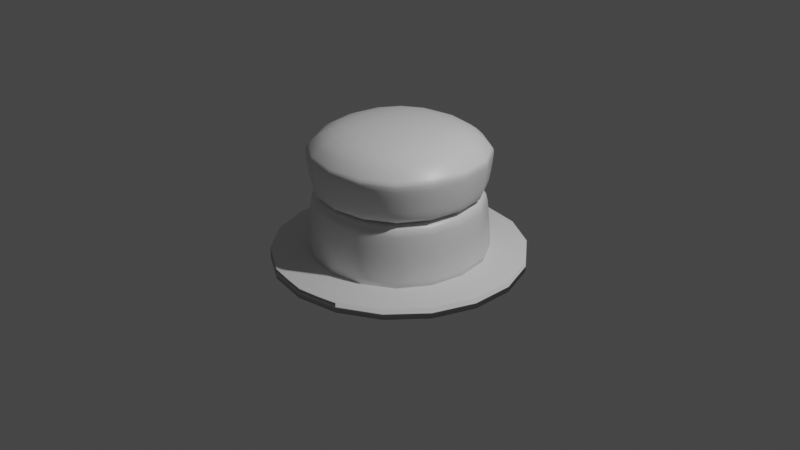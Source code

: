 # Source: cake_plain.blend  (saved by Blender 2.80.75; exported with 4.5.12 LTS)
import bpy
from mathutils import Matrix  # noqa: F401  (used for matrix-valued properties, if any)

bpy.ops.wm.read_factory_settings(use_empty=True)
scene = bpy.context.scene
scene.name = 'Scene'

# ---- collections
col_collection = bpy.data.collections.new('Collection'); scene.collection.children.link(col_collection)

# ---- materials (node trees are filled in below, after node groups)
mat_material = bpy.data.materials.new('Material')
mat_material.alpha_threshold = 0.0
mat_material.use_transparent_shadow = False
mat_material.line_color = (0.0, 0.0, 0.0, 1.0)
mat_material_001 = bpy.data.materials.new('Material.001')
mat_material_001.alpha_threshold = 0.0
mat_material_001.use_transparent_shadow = False
mat_material_001.line_color = (0.0, 0.0, 0.0, 1.0)

# ---- material node trees
mat_material.use_nodes = True; mat_material.node_tree.nodes.clear()
_N = mat_material.node_tree.nodes; _L = mat_material.node_tree.links
n0 = _N.new('ShaderNodeOutputMaterial'); n0.name = 'Material Output'; n0.location = (300, 300)
n1 = _N.new('ShaderNodeBsdfPrincipled'); n1.name = 'Principled BSDF'; n1.location = (10, 300)
n1.distribution = 'GGX'
n1.subsurface_method = 'BURLEY'
n1.inputs[2].default_value = 0.4
n1.inputs[3].default_value = 1.45
n1.inputs[27].default_value = (0.0, 0.0, 0.0, 1.0)
n1.inputs[28].default_value = 1.0
_L.new(n1.outputs[0], n0.inputs[0])
n0.is_active_output = True
mat_material_001.use_nodes = True; mat_material_001.node_tree.nodes.clear()
_N = mat_material_001.node_tree.nodes; _L = mat_material_001.node_tree.links
n0 = _N.new('ShaderNodeOutputMaterial'); n0.name = 'Material Output'; n0.location = (300, 300)
n1 = _N.new('ShaderNodeBsdfPrincipled'); n1.name = 'Principled BSDF'; n1.location = (10, 300)
n1.distribution = 'GGX'
n1.subsurface_method = 'BURLEY'
n1.inputs[2].default_value = 0.4
n1.inputs[3].default_value = 1.45
n1.inputs[27].default_value = (0.0, 0.0, 0.0, 1.0)
n1.inputs[28].default_value = 1.0
_L.new(n1.outputs[0], n0.inputs[0])
n0.is_active_output = True

# ---- world
world_world = bpy.data.worlds.new('World'); scene.world = world_world
world_world.use_nodes = True; world_world.node_tree.nodes.clear()
_N = world_world.node_tree.nodes; _L = world_world.node_tree.links
n0 = _N.new('ShaderNodeOutputWorld'); n0.name = 'World Output'; n0.location = (300, 300)
n1 = _N.new('ShaderNodeBackground'); n1.name = 'Background'; n1.location = (10, 300)
n1.inputs[0].default_value = (0.05088, 0.05088, 0.05088, 1.0)
_L.new(n1.outputs[0], n0.inputs[0])
n0.is_active_output = True
world_world.color = (0.05088, 0.05088, 0.05088)
world_world.use_sun_shadow = False
world_world.sun_shadow_jitter_overblur = 0.0

# ---- cameras
cam_camera = bpy.data.cameras.new('Camera')
cam_camera.clip_end = 100.0
cam_camera.ortho_scale = 7.314

# ---- lights
light_light = bpy.data.lights.new('Light', 'POINT')
light_light.transmission_factor = 0.0
light_light.energy = 1000.0
light_light.shadow_soft_size = 0.1
light_light.shadow_maximum_resolution = 0.006
light_light.use_absolute_resolution = True

# ---- meshes
me_cube = bpy.data.meshes.new('Cube')
me_cube.from_pydata([(0.8902, 0.8902, 1.0), (0.9659, 0.9659, -1.0), (0.8902, -0.8902, 1.0), (0.9659, -0.9659, -1.0), (-0.8902, 0.8902, 1.0), (-0.9659, 0.9659, -1.0), (-0.8902, -0.8902, 1.0), (-0.9659, -0.9659, -1.0), (0.9357, -0.9357, 1.0), (-0.9357, -0.9357, 1.0), (0.9357, 0.9357, 1.0), (-0.9357, 0.9357, 1.0), (-1.0, 1.0, -1.0), (-1.0, -1.0, -1.0), (1.0, 1.0, -1.0), (1.0, -1.0, -1.0), (-0.8902, 0.8902, 1.019), (-0.7019, 0.7019, 3.118), (-0.8902, -0.8902, 1.019), (-0.7019, -0.7019, 3.118), (0.8902, 0.8902, 1.019), (0.7019, 0.7019, 3.118), (0.8902, -0.8902, 1.019), (0.7019, -0.7019, 3.118), (-0.9357, -0.9357, 1.019), (0.9357, -0.9357, 1.019), (-0.9357, 0.9357, 1.019), (0.9357, 0.9357, 1.019), (1.0, 1.0, 2.3), (1.0, -1.0, 2.3), (-1.0, 1.0, 2.3), (-1.0, -1.0, 2.3), (0.9659, 0.9659, 2.3), (0.9659, -0.9659, 2.3), (-0.9659, 0.9659, 2.3), (-0.9659, -0.9659, 2.3)], [], [(0, 4, 6, 2), (15, 8, 9, 13), (13, 9, 11, 12), (5, 1, 3, 7), (14, 10, 8, 15), (12, 11, 10, 14), (2, 6, 9, 8), (0, 2, 8, 10), (6, 4, 11, 9), (4, 0, 10, 11), (5, 7, 13, 12), (1, 5, 12, 14), (7, 3, 15, 13), (3, 1, 14, 15), (16, 20, 22, 18), (31, 24, 25, 29), (29, 25, 27, 28), (21, 17, 19, 23), (30, 26, 24, 31), (28, 27, 26, 30), (18, 22, 25, 24), (16, 18, 24, 26), (22, 20, 27, 25), (20, 16, 26, 27), (32, 33, 29, 28), (34, 32, 28, 30), (33, 35, 31, 29), (35, 34, 30, 31), (21, 23, 33, 32), (17, 21, 32, 34), (23, 19, 35, 33), (19, 17, 34, 35)])
me_cube.polygons.foreach_set('use_smooth', [True] * 32)
me_cube.polygons.foreach_set('material_index', [0, 0, 0, 0, 0, 0, 0, 0, 0, 0, 0, 0, 0, 0, 1, 1, 1, 1, 1, 1, 1, 1, 1, 1, 1, 1, 1, 1, 1, 1, 1, 1])
_uv = me_cube.uv_layers.new(name='UVMap')
_uv.uv.foreach_set('vector', [0.3811, 0.006085, 0.6189, 0.006085, 0.6189, 0.2439, 0.3811, 0.2439, 0.375, 0.25, 0.625, 0.25, 0.625, 0.5, 0.375, 0.5, 0.375, 0.5, 0.625, 0.5, 0.625, 0.75, 0.375, 0.75, 0.3793, 0.7543, 0.6207, 0.7543, 0.6207, 0.9957, 0.3793, 0.9957, 0.125, 0.5, 0.375, 0.5, 0.375, 0.75, 0.125, 0.75, 0.625, 0.5, 0.875, 0.5, 0.875, 0.75, 0.625, 0.75, 0.3811, 0.2439, 0.6189, 0.2439, 0.625, 0.25, 0.375, 0.25, 0.3811, 0.006085, 0.3811, 0.2439, 0.375, 0.25, 0.375, 0.0, 0.6189, 0.2439, 0.6189, 0.006085, 0.625, 0.0, 0.625, 0.25, 0.6189, 0.006085, 0.3811, 0.006085, 0.375, 0.0, 0.625, 0.0, 0.3793, 0.7543, 0.3793, 0.9957, 0.375, 1.0, 0.375, 0.75, 0.6207, 0.7543, 0.3793, 0.7543, 0.375, 0.75, 0.625, 0.75, 0.3793, 0.9957, 0.6207, 0.9957, 0.625, 1.0, 0.375, 1.0, 0.6207, 0.9957, 0.6207, 0.7543, 0.625, 0.75, 0.625, 1.0, 0.3811, 0.006085, 0.6189, 0.006085, 0.6189, 0.2439, 0.3811, 0.2439, 0.375, 0.25, 0.625, 0.25, 0.625, 0.5, 0.375, 0.5, 0.375, 0.5, 0.625, 0.5, 0.625, 0.75, 0.375, 0.75, 0.4123, 0.7873, 0.5877, 0.7873, 0.5877, 0.9627, 0.4123, 0.9627, 0.125, 0.5, 0.375, 0.5, 0.375, 0.75, 0.125, 0.75, 0.625, 0.5, 0.875, 0.5, 0.875, 0.75, 0.625, 0.75, 0.3811, 0.2439, 0.6189, 0.2439, 0.625, 0.25, 0.375, 0.25, 0.3811, 0.006085, 0.3811, 0.2439, 0.375, 0.25, 0.375, 0.0, 0.6189, 0.2439, 0.6189, 0.006085, 0.625, 0.0, 0.625, 0.25, 0.6189, 0.006085, 0.3811, 0.006085, 0.375, 0.0, 0.625, 0.0, 0.3793, 0.7543, 0.3793, 0.9957, 0.375, 1.0, 0.375, 0.75, 0.6207, 0.7543, 0.3793, 0.7543, 0.375, 0.75, 0.625, 0.75, 0.3793, 0.9957, 0.6207, 0.9957, 0.625, 1.0, 0.375, 1.0, 0.6207, 0.9957, 0.6207, 0.7543, 0.625, 0.75, 0.625, 1.0, 0.4123, 0.7873, 0.4123, 0.9627, 0.3793, 0.9957, 0.3793, 0.7543, 0.5877, 0.7873, 0.4123, 0.7873, 0.3793, 0.7543, 0.6207, 0.7543, 0.4123, 0.9627, 0.5877, 0.9627, 0.6207, 0.9957, 0.3793, 0.9957, 0.5877, 0.9627, 0.5877, 0.7873, 0.6207, 0.7543, 0.6207, 0.9957])
me_cube.materials.append(mat_material)
me_cube.materials.append(mat_material_001)
me_cube.use_remesh_preserve_volume = False
me_cube.use_remesh_preserve_attributes = False
me_cube.use_mirror_vertex_groups = False
me_cube.update()
me_cylinder = bpy.data.meshes.new('Cylinder')
me_cylinder.from_pydata([(0.0, 1.0, -1.0), (0.0, 1.0, 1.0), (0.342, 0.9397, -1.0), (0.342, 0.9397, 1.0), (0.6428, 0.766, -1.0), (0.6428, 0.766, 1.0), (0.866, 0.5, -1.0), (0.866, 0.5, 1.0), (0.9848, 0.1736, -1.0), (0.9848, 0.1736, 1.0), (0.9848, -0.1736, -1.0), (0.9848, -0.1736, 1.0), (0.866, -0.5, -1.0), (0.866, -0.5, 1.0), (0.6428, -0.766, -1.0), (0.6428, -0.766, 1.0), (0.342, -0.9397, -1.0), (0.342, -0.9397, 1.0), (1.51e-07, -1.0, -1.0), (1.51e-07, -1.0, 1.0), (-0.342, -0.9397, -1.0), (-0.342, -0.9397, 1.0), (-0.6428, -0.766, -1.0), (-0.6428, -0.766, 1.0), (-0.866, -0.5, -1.0), (-0.866, -0.5, 1.0), (-0.9848, -0.1736, -1.0), (-0.9848, -0.1736, 1.0), (-0.9848, 0.1736, -1.0), (-0.9848, 0.1736, 1.0), (-0.866, 0.5, -1.0), (-0.866, 0.5, 1.0), (-0.6428, 0.766, -1.0), (-0.6428, 0.766, 1.0), (-0.342, 0.9397, -1.0), (-0.342, 0.9397, 1.0)], [], [(0, 1, 3, 2), (2, 3, 5, 4), (4, 5, 7, 6), (6, 7, 9, 8), (8, 9, 11, 10), (10, 11, 13, 12), (12, 13, 15, 14), (14, 15, 17, 16), (16, 17, 19, 18), (18, 19, 21, 20), (20, 21, 23, 22), (22, 23, 25, 24), (24, 25, 27, 26), (26, 27, 29, 28), (28, 29, 31, 30), (30, 31, 33, 32), (3, 1, 35, 33, 31, 29, 27, 25, 23, 21, 19, 17, 15, 13, 11, 9, 7, 5), (32, 33, 35, 34), (34, 35, 1, 0), (0, 2, 4, 6, 8, 10, 12, 14, 16, 18, 20, 22, 24, 26, 28, 30, 32, 34)])
me_cylinder.polygons.foreach_set('use_smooth', [True] * 20)
_uv = me_cylinder.uv_layers.new(name='UVMap')
_uv.uv.foreach_set('vector', [1.0, 0.5, 1.0, 1.0, 0.9444, 1.0, 0.9444, 0.5, 0.9444, 0.5, 0.9444, 1.0, 0.8889, 1.0, 0.8889, 0.5, 0.8889, 0.5, 0.8889, 1.0, 0.8333, 1.0, 0.8333, 0.5, 0.8333, 0.5, 0.8333, 1.0, 0.7778, 1.0, 0.7778, 0.5, 0.7778, 0.5, 0.7778, 1.0, 0.7222, 1.0, 0.7222, 0.5, 0.7222, 0.5, 0.7222, 1.0, 0.6667, 1.0, 0.6667, 0.5, 0.6667, 0.5, 0.6667, 1.0, 0.6111, 1.0, 0.6111, 0.5, 0.6111, 0.5, 0.6111, 1.0, 0.5556, 1.0, 0.5556, 0.5, 0.5556, 0.5, 0.5556, 1.0, 0.5, 1.0, 0.5, 0.5, 0.5, 0.5, 0.5, 1.0, 0.4444, 1.0, 0.4444, 0.5, 0.4444, 0.5, 0.4444, 1.0, 0.3889, 1.0, 0.3889, 0.5, 0.3889, 0.5, 0.3889, 1.0, 0.3333, 1.0, 0.3333, 0.5, 0.3333, 0.5, 0.3333, 1.0, 0.2778, 1.0, 0.2778, 0.5, 0.2778, 0.5, 0.2778, 1.0, 0.2222, 1.0, 0.2222, 0.5, 0.2222, 0.5, 0.2222, 1.0, 0.1667, 1.0, 0.1667, 0.5, 0.1667, 0.5, 0.1667, 1.0, 0.1111, 1.0, 0.1111, 0.5, 0.3321, 0.4755, 0.25, 0.49, 0.1679, 0.4755, 0.09573, 0.4339, 0.04215, 0.37, 0.01365, 0.2917, 0.01365, 0.2083, 0.04215, 0.13, 0.09573, 0.06615, 0.1679, 0.02447, 0.25, 0.01, 0.3321, 0.02447, 0.4043, 0.06615, 0.4578, 0.13, 0.4864, 0.2083, 0.4864, 0.2917, 0.4578, 0.37, 0.4043, 0.4339, 0.1111, 0.5, 0.1111, 1.0, 0.05556, 1.0, 0.05556, 0.5, 0.05556, 0.5, 0.05556, 1.0, -1.863e-07, 1.0, -1.863e-07, 0.5, 0.75, 0.49, 0.8321, 0.4755, 0.9043, 0.4339, 0.9578, 0.37, 0.9864, 0.2917, 0.9864, 0.2083, 0.9578, 0.13, 0.9043, 0.06615, 0.8321, 0.02447, 0.75, 0.01, 0.6679, 0.02447, 0.5957, 0.06615, 0.5422, 0.13, 0.5136, 0.2083, 0.5136, 0.2917, 0.5422, 0.37, 0.5957, 0.4339, 0.6679, 0.4755])
me_cylinder.use_remesh_preserve_volume = False
me_cylinder.use_remesh_preserve_attributes = False
me_cylinder.use_mirror_vertex_groups = False
me_cylinder.update()

# ---- objects
ob_cake = bpy.data.objects.new('Cake', me_cube)
ob_light = bpy.data.objects.new('Light', light_light)
ob_camera = bpy.data.objects.new('Camera', cam_camera)
ob_plate = bpy.data.objects.new('plate', me_cylinder)

# ---- transforms, parenting, visibility, modifiers, constraints
ob_cake.location = (0.0, 0.0, 0.0)
ob_cake.scale = (1.0, 1.0, 0.3421)
ob_cake.lock_rotations_4d = False
ob_cake.empty_display_type = 'ARROWS'
ob_cake.lineart.crease_threshold = 0.0
_m = ob_cake.modifiers.new('Subdivision', 'SUBSURF')
_m.uv_smooth = 'PRESERVE_CORNERS'
_m.levels = 2
_m.show_only_control_edges = False
ob_light.location = (4.076, 1.005, 5.904)
ob_light.rotation_euler = (0.6503, 0.05522, 1.866)
ob_light.lock_rotations_4d = False
ob_light.empty_display_type = 'ARROWS'
ob_light.color = (0.0, 0.0, 0.0, 0.0)
ob_light.lineart.crease_threshold = 0.0
ob_camera.location = (7.359, -6.926, 4.958)
ob_camera.rotation_euler = (1.109, 0.0, 0.8149)
ob_camera.lock_rotations_4d = False
ob_camera.empty_display_type = 'ARROWS'
ob_camera.color = (0.0, 0.0, 0.0, 0.0)
ob_camera.display_type = 'WIRE'
ob_camera.lineart.crease_threshold = 0.0
ob_plate.location = (0.0, 0.0, -0.345)
ob_plate.scale = (1.315, 1.315, 0.05684)
ob_plate.lineart.crease_threshold = 0.0

# ---- collection membership
col_collection.objects.link(ob_cake)
col_collection.objects.link(ob_light)
col_collection.objects.link(ob_camera)
col_collection.objects.link(ob_plate)

# ---- scene / render settings (as saved in the file)
scene.camera = ob_camera
scene.frame_start = 1; scene.frame_end = 250; scene.frame_set(1)
scene.render.engine = 'BLENDER_EEVEE_NEXT'
scene.cycles.use_denoising = False
scene.cycles.samples = 128
scene.cycles.sampling_pattern = 'TABULATED_SOBOL'
scene.cycles.use_adaptive_sampling = False
scene.cycles.use_light_tree = False
scene.view_settings.view_transform = 'Filmic'
bpy.context.view_layer.update()
